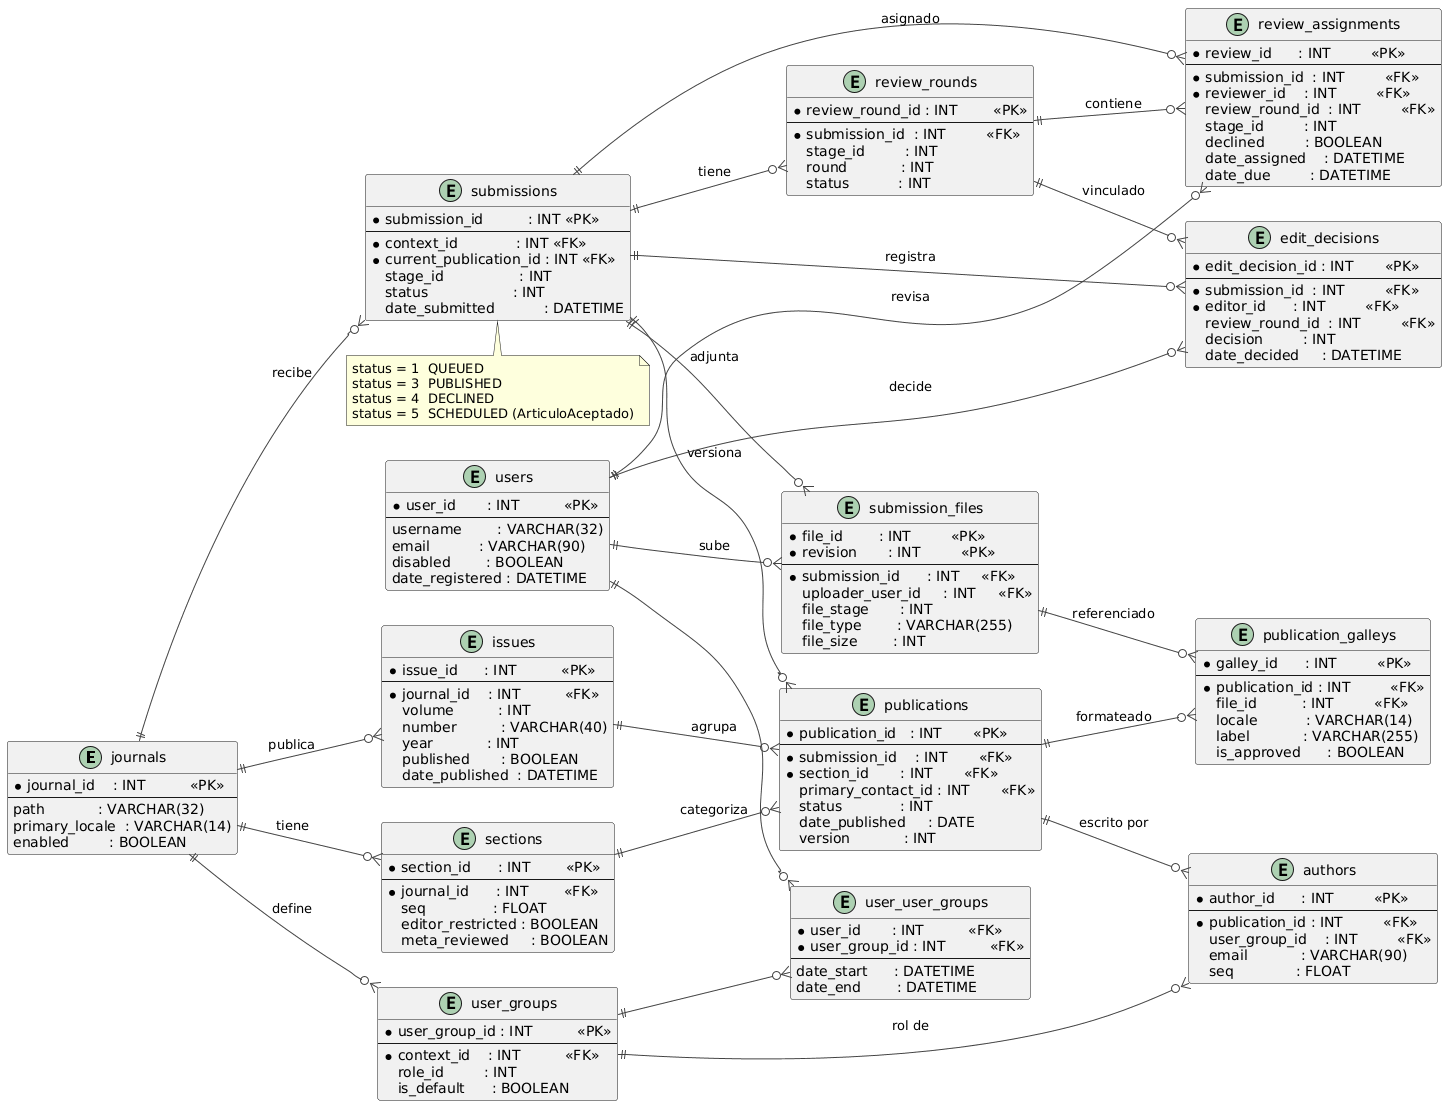

The diagram above was rendered by PlantUML. Its source (embedded in the PNG):
@startuml
left to right direction

skinparam entity {
  BackgroundColor #F0F0F0
  BorderColor #555555
  FontSize 10
}
skinparam arrowColor #444444

entity "journals" as J {
  * journal_id    : INT          <<PK>>
  --
  path            : VARCHAR(32)
  primary_locale  : VARCHAR(14)
  enabled         : BOOLEAN
}

entity "users" as U {
  * user_id       : INT          <<PK>>
  --
  username        : VARCHAR(32)
  email           : VARCHAR(90)
  disabled        : BOOLEAN
  date_registered : DATETIME
}

entity "user_groups" as UG {
  * user_group_id : INT          <<PK>>
  --
  * context_id    : INT          <<FK>>
  role_id         : INT
  is_default      : BOOLEAN
}

entity "user_user_groups" as UUG {
  * user_id       : INT          <<FK>>
  * user_group_id : INT          <<FK>>
  --
  date_start      : DATETIME
  date_end        : DATETIME
}

entity "sections" as S {
  * section_id      : INT        <<PK>>
  --
  * journal_id      : INT        <<FK>>
  seq               : FLOAT
  editor_restricted : BOOLEAN
  meta_reviewed     : BOOLEAN
}

entity "issues" as IS {
  * issue_id      : INT          <<PK>>
  --
  * journal_id    : INT          <<FK>>
  volume          : INT
  number          : VARCHAR(40)
  year            : INT
  published       : BOOLEAN
  date_published  : DATETIME
}

entity "submissions" as SUB {
  * submission_id          : INT <<PK>>
  --
  * context_id             : INT <<FK>>
  * current_publication_id : INT <<FK>>
  stage_id                 : INT
  status                   : INT
  date_submitted           : DATETIME
}

note bottom of SUB
  status = 1  QUEUED
  status = 3  PUBLISHED
  status = 4  DECLINED
  status = 5  SCHEDULED (ArticuloAceptado)
end note

entity "publications" as PUB {
  * publication_id   : INT       <<PK>>
  --
  * submission_id    : INT       <<FK>>
  * section_id       : INT       <<FK>>
  primary_contact_id : INT       <<FK>>
  status             : INT
  date_published     : DATE
  version            : INT
}

entity "authors" as A {
  * author_id      : INT         <<PK>>
  --
  * publication_id : INT         <<FK>>
  user_group_id    : INT         <<FK>>
  email            : VARCHAR(90)
  seq              : FLOAT
}

entity "submission_files" as SF {
  * file_id        : INT         <<PK>>
  * revision       : INT         <<PK>>
  --
  * submission_id      : INT     <<FK>>
  uploader_user_id     : INT     <<FK>>
  file_stage       : INT
  file_type        : VARCHAR(255)
  file_size        : INT
}

entity "publication_galleys" as G {
  * galley_id      : INT         <<PK>>
  --
  * publication_id : INT         <<FK>>
  file_id          : INT         <<FK>>
  locale           : VARCHAR(14)
  label            : VARCHAR(255)
  is_approved      : BOOLEAN
}

entity "review_rounds" as RR {
  * review_round_id : INT        <<PK>>
  --
  * submission_id  : INT         <<FK>>
  stage_id         : INT
  round            : INT
  status           : INT
}

entity "review_assignments" as RA {
  * review_id      : INT         <<PK>>
  --
  * submission_id  : INT         <<FK>>
  * reviewer_id    : INT         <<FK>>
  review_round_id  : INT         <<FK>>
  stage_id         : INT
  declined         : BOOLEAN
  date_assigned    : DATETIME
  date_due         : DATETIME
}

entity "edit_decisions" as ED {
  * edit_decision_id : INT       <<PK>>
  --
  * submission_id  : INT         <<FK>>
  * editor_id      : INT         <<FK>>
  review_round_id  : INT         <<FK>>
  decision         : INT
  date_decided     : DATETIME
}

J   ||--o{ S    : "tiene"
J   ||--o{ IS   : "publica"
J   ||--o{ SUB  : "recibe"
J   ||--o{ UG   : "define"

U   ||--o{ UUG  : " "
UG  ||--o{ UUG  : " "
UG  ||--o{ A    : "rol de"

S   ||--o{ PUB  : "categoriza"
IS  ||--o{ PUB  : "agrupa"

SUB ||--o{ PUB  : "versiona"
SUB ||--o{ SF   : "adjunta"
SUB ||--o{ RR   : "tiene"
SUB ||--o{ RA   : "asignado"
SUB ||--o{ ED   : "registra"

PUB ||--o{ A    : "escrito por"
PUB ||--o{ G    : "formateado"

SF  ||--o{ G    : "referenciado"

RR  ||--o{ RA   : "contiene"
RR  ||--o{ ED   : "vinculado"

U   ||--o{ RA   : "revisa"
U   ||--o{ ED   : "decide"
U   ||--o{ SF   : "sube"
@enduml